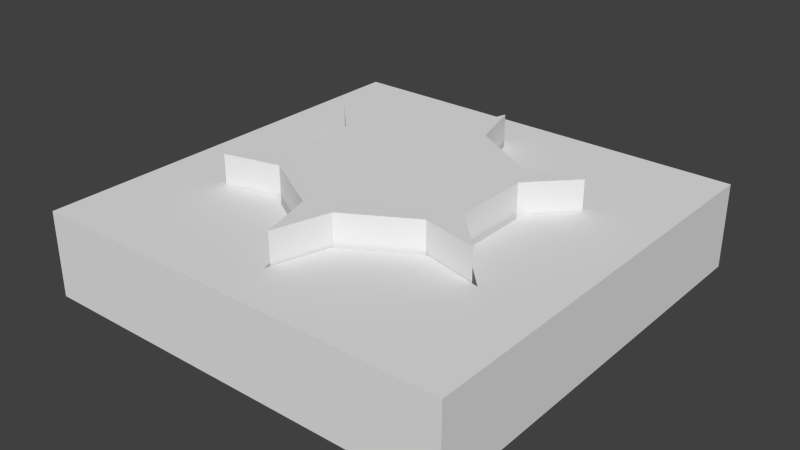# Source: toolNova1.blend  (saved by Blender 2.68.0; exported with 4.5.12 LTS)
import bpy
from mathutils import Matrix  # noqa: F401  (used for matrix-valued properties, if any)

bpy.ops.wm.read_factory_settings(use_empty=True)
scene = bpy.context.scene
scene.name = 'Scene'

# ---- collections
col_collection_1 = bpy.data.collections.new('Collection 1'); scene.collection.children.link(col_collection_1)

# ---- world
world_world = bpy.data.worlds.new('World'); scene.world = world_world
world_world.color = (0.05088, 0.05088, 0.05088)
world_world.use_sun_shadow = False
world_world.sun_shadow_jitter_overblur = 0.0
world_world.cycles.sampling_method = 'MANUAL'
world_world.cycles.sample_map_resolution = 256

# ---- meshes
me_circle = bpy.data.meshes.new('Circle')
me_circle.from_pydata([(0.0, 1.0, 0.0), (-0.866, 0.5, 0.0), (-0.866, -0.5, 0.0), (8.742e-08, -1.0, 0.0), (0.866, -0.5, 0.0), (0.866, 0.5, 0.0), (0.0, 1.0, 0.0), (-0.866, 0.5, 0.0), (0.0, 1.0, 0.0), (-0.866, 0.5, 0.0), (0.0, 1.0, 0.0), (-0.866, 0.5, 0.0), (0.0, 1.0, 0.0), (-0.866, 0.5, 0.0), (-0.1018, 0.6531, 0.0), (-0.5148, 0.4147, 0.0), (0.1018, -0.6531, 0.0), (0.5148, -0.4147, 0.0), (-0.6165, 0.2384, 0.0), (-0.6165, -0.2384, 0.0), (0.6165, -0.2384, 0.0), (0.6165, 0.2384, 0.0), (-0.5148, -0.4147, 0.0), (-0.1018, -0.6531, 0.0), (0.1018, 0.6531, 0.0), (0.5148, 0.4147, 0.0), (-3.331e-16, 1.0, 0.5335), (-0.866, 0.5, 0.5335), (-0.866, -0.5, 0.5335), (8.742e-08, -1.0, 0.5335), (0.866, -0.5, 0.5335), (0.866, 0.5, 0.5335), (-3.331e-16, 1.0, 0.5335), (-0.866, 0.5, 0.5335), (-0.1018, 0.6531, 0.5335), (-0.5148, 0.4147, 0.5335), (0.1018, -0.6531, 0.5335), (0.5148, -0.4147, 0.5335), (-0.6165, 0.2384, 0.5335), (-0.6165, -0.2384, 0.5335), (0.6165, -0.2384, 0.5335), (0.6165, 0.2384, 0.5335), (-0.5148, -0.4147, 0.5335), (-0.1018, -0.6531, 0.5335), (0.1018, 0.6531, 0.5335), (0.5148, 0.4147, 0.5335)], [(0, 6), (7, 1), (6, 8), (9, 7), (8, 10), (11, 9), (10, 12), (13, 11)], [(20, 19, 18, 21), (16, 3, 23, 22, 2, 19, 20, 4, 17), (15, 18, 1, 13), (21, 25, 5), (12, 0, 24, 14), (18, 15, 14, 24, 25, 21), (40, 41, 38, 39), (36, 37, 30, 40, 39, 28, 42, 43, 29), (35, 33, 27, 38), (41, 31, 45), (32, 34, 44, 26), (38, 41, 45, 44, 34, 35), (15, 35, 34, 14), (1, 27, 33, 13), (25, 45, 31, 5), (5, 31, 41, 21), (19, 39, 38, 18), (14, 34, 32, 12), (0, 26, 44, 24), (23, 43, 42, 22), (18, 38, 27, 1), (13, 33, 35, 15), (22, 42, 28, 2), (2, 28, 39, 19), (17, 37, 36, 16), (12, 32, 26, 0), (3, 29, 43, 23), (21, 41, 40, 20), (16, 36, 29, 3), (24, 44, 45, 25), (20, 40, 30, 4), (4, 30, 37, 17)])
me_circle.use_remesh_preserve_volume = False
me_circle.use_remesh_preserve_attributes = False
me_circle.use_mirror_vertex_groups = False
me_circle.update()
me_plane = bpy.data.meshes.new('Plane')
me_plane.from_pydata([(1.0, -1.0, 0.0), (-1.0, -1.0, 0.0), (1.0, 1.0, 0.0), (-1.0, 1.0, 0.0), (0.4058, 0.3341, 0.4), (0.6827, 0.4014, 0.4), (0.486, 0.1952, 0.4), (0.486, -0.1808, 0.4), (-0.6827, 0.4014, 0.0), (-0.4058, 0.3341, 0.0), (-0.08023, 0.5221, 0.0), (7.153e-07, 0.7955, 0.0), (0.08023, 0.5221, 0.0), (0.4058, 0.3341, 0.0), (0.6827, 0.4014, 0.0), (0.486, 0.1952, 0.0), (0.486, -0.1808, 0.0), (0.6827, -0.387, 0.0), (0.08023, 0.5221, 0.4), (7.153e-07, 0.7955, 0.4), (-0.08023, 0.5221, 0.4), (-0.4058, 0.3341, 0.4), (-0.6827, 0.4014, 0.4), (-1.0, 1.0, 0.4), (1.0, 1.0, 0.4), (-1.0, -1.0, 0.4), (1.0, -1.0, 0.4), (0.4058, -0.3197, 0.0), (0.08023, -0.5077, 0.0), (-7.004e-07, -0.7812, 0.0), (-0.08023, -0.5077, 0.0), (-0.4058, -0.3197, 0.0), (-0.6827, -0.387, 0.0), (-0.486, -0.1808, 0.0), (-0.486, 0.1952, 0.0), (0.6827, -0.387, 0.4), (0.4058, -0.3197, 0.4), (0.08023, -0.5077, 0.4), (-7.004e-07, -0.7812, 0.4), (-0.08023, -0.5077, 0.4), (-0.4058, -0.3197, 0.4), (-0.6827, -0.387, 0.4), (-0.486, -0.1808, 0.4), (-0.486, 0.1952, 0.4)], [], [(26, 24, 23, 22, 21, 20, 19, 18, 4, 5, 6, 7, 35), (25, 26, 35, 36, 37, 38, 39, 40, 41, 42, 43, 22, 23), (0, 17, 16, 15, 14, 13, 12, 11, 10, 9, 8, 3, 2), (1, 3, 8, 34, 33, 32, 31, 30, 29, 28, 27, 17, 0), (2, 3, 23, 24), (30, 31, 40, 39), (16, 17, 35, 7), (11, 12, 18, 19), (0, 2, 24, 26), (31, 32, 41, 40), (17, 27, 36, 35), (12, 13, 4, 18), (3, 1, 25, 23), (32, 33, 42, 41), (27, 28, 37, 36), (13, 14, 5, 4), (8, 9, 21, 22), (33, 34, 43, 42), (28, 29, 38, 37), (14, 15, 6, 5), (9, 10, 20, 21), (34, 8, 22, 43), (1, 0, 26, 25), (29, 30, 39, 38), (15, 16, 7, 6), (10, 11, 19, 20)])
me_plane.use_remesh_preserve_volume = False
me_plane.use_remesh_preserve_attributes = False
me_plane.use_mirror_vertex_groups = False
me_plane.update()

# ---- objects
ob_circle = bpy.data.objects.new('Circle', me_circle)
ob_plane = bpy.data.objects.new('Plane', me_plane)

# ---- transforms, parenting, visibility, modifiers, constraints
ob_circle.location = (0.0, 0.0, 0.1423)
ob_circle.rotation_euler = (-1.863e-09, 3.226e-09, -4.189)
ob_circle.scale = (0.7497, 0.7497, 0.7497)
ob_circle.lineart.crease_threshold = 0.0
ob_plane.location = (0.0, 0.0, 0.0)
ob_plane.hide_viewport = True
ob_plane.lineart.crease_threshold = 0.0

# ---- collection membership
col_collection_1.objects.link(ob_circle)
col_collection_1.objects.link(ob_plane)

# ---- scene / render settings (as saved in the file)
scene.frame_start = 1; scene.frame_end = 250; scene.frame_set(22)
scene.render.engine = 'BLENDER_EEVEE_NEXT'
scene.render.image_settings.color_mode = 'RGB'
scene.render.image_settings.compression = 90
scene.render.resolution_percentage = 50
scene.render.dither_intensity = 0.0
scene.cycles.use_denoising = False
scene.cycles.samples = 10
scene.cycles.sampling_pattern = 'TABULATED_SOBOL'
scene.cycles.light_sampling_threshold = 0.0
scene.cycles.use_adaptive_sampling = False
scene.cycles.use_light_tree = False
scene.cycles.blur_glossy = 0.0
scene.cycles.volume_bounces = 1
scene.cycles.pixel_filter_type = 'GAUSSIAN'
scene.cycles.sample_clamp_indirect = 0.0
scene.view_settings.view_transform = 'Standard'
bpy.context.view_layer.update()

# ---- added for rendering (the .blend has no active camera and no usable light): camera, sun
cam_auto = bpy.data.cameras.new('AutoCamera')
cam_auto.lens = 50.0
cam_auto.sensor_width = 36.0
cam_auto.clip_end = 1000.0
ob_auto_camera = bpy.data.objects.new('AutoCamera', cam_auto)
scene.collection.objects.link(ob_auto_camera)
ob_auto_camera.location = (2.6646, -3.19752, 2.40285)
ob_auto_camera.rotation_euler = (1.09748, -7.21219e-08, 0.694738)
scene.camera = ob_auto_camera
light_auto_sun = bpy.data.lights.new('AutoSun', 'SUN')
light_auto_sun.energy = 3.0
light_auto_sun.angle = 0.0523599
ob_auto_sun = bpy.data.objects.new('AutoSun', light_auto_sun)
scene.collection.objects.link(ob_auto_sun)
ob_auto_sun.rotation_euler = (0.872665, 0.174533, 0.523599)
bpy.context.view_layer.update()
